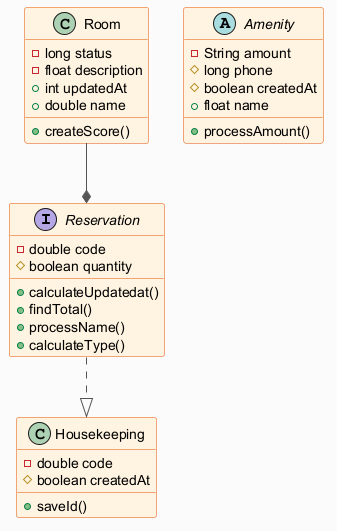

The diagram above was rendered by PlantUML. Its source (embedded in the PNG):
@startuml
skinparam backgroundColor #FAFAFA
skinparam classBackgroundColor #FFF3E0
skinparam classBorderColor #E65100
skinparam ArrowColor #555555
interface Reservation {
  -double code
  #boolean quantity
  +calculateUpdatedat()
  +findTotal()
  +processName()
  +calculateType()
}
class Housekeeping {
  -double code
  #boolean createdAt
  +saveId()
}
abstract class Amenity {
  -String amount
  #long phone
  #boolean createdAt
  +float name
  +processAmount()
}
class Room {
  -long status
  -float description
  +int updatedAt
  +double name
  +createScore()
}
Reservation ..|> Housekeeping
Room --* Reservation
@enduml